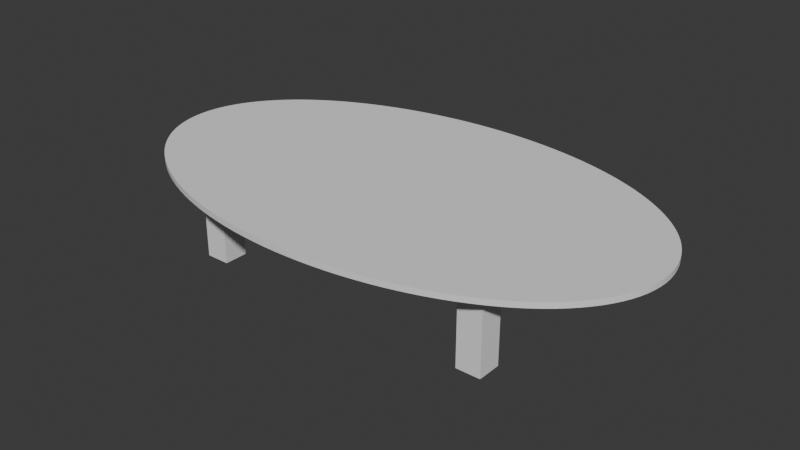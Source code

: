 # Source: coffe_table.blend  (saved by Blender 4.2.66; exported with 4.5.12 LTS)
import bpy
from mathutils import Matrix  # noqa: F401  (used for matrix-valued properties, if any)

bpy.ops.wm.read_factory_settings(use_empty=True)
scene = bpy.context.scene
scene.name = 'Scene'

# ---- world
world_world = bpy.data.worlds.new('World'); scene.world = world_world
world_world.use_nodes = True; world_world.node_tree.nodes.clear()
_N = world_world.node_tree.nodes; _L = world_world.node_tree.links
n0 = _N.new('ShaderNodeOutputWorld'); n0.name = 'World Output'; n0.location = (300, 300)
n1 = _N.new('ShaderNodeBackground'); n1.name = 'Background'; n1.location = (10, 300)
n1.inputs[0].default_value = (0.05088, 0.05088, 0.05088, 1.0)
_L.new(n1.outputs[0], n0.inputs[0])
n0.is_active_output = True
world_world.color = (0.05088, 0.05088, 0.05088)
world_world.sun_shadow_jitter_overblur = 0.0

# ---- meshes
me_cube_001 = bpy.data.meshes.new('Cube.001')
me_cube_001.from_pydata([(-1.0, -1.0, -1.0), (-1.0, -1.0, 1.0), (-1.0, 1.0, -1.0), (-1.0, 1.0, 1.0), (1.0, -1.0, -1.0), (1.0, -1.0, 1.0), (1.0, 1.0, -1.0), (1.0, 1.0, 1.0)], [], [(0, 1, 3, 2), (2, 3, 7, 6), (6, 7, 5, 4), (4, 5, 1, 0), (2, 6, 4, 0), (7, 3, 1, 5)])
_uv = me_cube_001.uv_layers.new(name='UVMap')
_uv.uv.foreach_set('vector', [0.375, 0.0, 0.625, 0.0, 0.625, 0.25, 0.375, 0.25, 0.375, 0.25, 0.625, 0.25, 0.625, 0.5, 0.375, 0.5, 0.375, 0.5, 0.625, 0.5, 0.625, 0.75, 0.375, 0.75, 0.375, 0.75, 0.625, 0.75, 0.625, 1.0, 0.375, 1.0, 0.125, 0.5, 0.375, 0.5, 0.375, 0.75, 0.125, 0.75, 0.625, 0.5, 0.875, 0.5, 0.875, 0.75, 0.625, 0.75])
me_cube_001.update()
me_cube_002 = bpy.data.meshes.new('Cube.002')
me_cube_002.from_pydata([(-1.0, -1.0, -1.0), (-1.0, -1.0, 1.0), (-1.0, 1.0, -1.0), (-1.0, 1.0, 1.0), (1.0, -1.0, -1.0), (1.0, -1.0, 1.0), (1.0, 1.0, -1.0), (1.0, 1.0, 1.0)], [], [(0, 1, 3, 2), (2, 3, 7, 6), (6, 7, 5, 4), (4, 5, 1, 0), (2, 6, 4, 0), (7, 3, 1, 5)])
_uv = me_cube_002.uv_layers.new(name='UVMap')
_uv.uv.foreach_set('vector', [0.375, 0.0, 0.625, 0.0, 0.625, 0.25, 0.375, 0.25, 0.375, 0.25, 0.625, 0.25, 0.625, 0.5, 0.375, 0.5, 0.375, 0.5, 0.625, 0.5, 0.625, 0.75, 0.375, 0.75, 0.375, 0.75, 0.625, 0.75, 0.625, 1.0, 0.375, 1.0, 0.125, 0.5, 0.375, 0.5, 0.375, 0.75, 0.125, 0.75, 0.625, 0.5, 0.875, 0.5, 0.875, 0.75, 0.625, 0.75])
me_cube_002.update()
me_cube_003 = bpy.data.meshes.new('Cube.003')
me_cube_003.from_pydata([(-1.0, -1.0, -1.0), (-1.0, -1.0, 1.0), (-1.0, 1.0, -1.0), (-1.0, 1.0, 1.0), (1.0, -1.0, -1.0), (1.0, -1.0, 1.0), (1.0, 1.0, -1.0), (1.0, 1.0, 1.0)], [], [(0, 1, 3, 2), (2, 3, 7, 6), (6, 7, 5, 4), (4, 5, 1, 0), (2, 6, 4, 0), (7, 3, 1, 5)])
_uv = me_cube_003.uv_layers.new(name='UVMap')
_uv.uv.foreach_set('vector', [0.375, 0.0, 0.625, 0.0, 0.625, 0.25, 0.375, 0.25, 0.375, 0.25, 0.625, 0.25, 0.625, 0.5, 0.375, 0.5, 0.375, 0.5, 0.625, 0.5, 0.625, 0.75, 0.375, 0.75, 0.375, 0.75, 0.625, 0.75, 0.625, 1.0, 0.375, 1.0, 0.125, 0.5, 0.375, 0.5, 0.375, 0.75, 0.125, 0.75, 0.625, 0.5, 0.875, 0.5, 0.875, 0.75, 0.625, 0.75])
me_cube_003.update()
me_cube_004 = bpy.data.meshes.new('Cube.004')
me_cube_004.from_pydata([(-1.0, -1.0, -1.0), (-1.0, -1.0, 1.0), (-1.0, 1.0, -1.0), (-1.0, 1.0, 1.0), (1.0, -1.0, -1.0), (1.0, -1.0, 1.0), (1.0, 1.0, -1.0), (1.0, 1.0, 1.0)], [], [(0, 1, 3, 2), (2, 3, 7, 6), (6, 7, 5, 4), (4, 5, 1, 0), (2, 6, 4, 0), (7, 3, 1, 5)])
_uv = me_cube_004.uv_layers.new(name='UVMap')
_uv.uv.foreach_set('vector', [0.375, 0.0, 0.625, 0.0, 0.625, 0.25, 0.375, 0.25, 0.375, 0.25, 0.625, 0.25, 0.625, 0.5, 0.375, 0.5, 0.375, 0.5, 0.625, 0.5, 0.625, 0.75, 0.375, 0.75, 0.375, 0.75, 0.625, 0.75, 0.625, 1.0, 0.375, 1.0, 0.125, 0.5, 0.375, 0.5, 0.375, 0.75, 0.125, 0.75, 0.625, 0.5, 0.875, 0.5, 0.875, 0.75, 0.625, 0.75])
me_cube_004.update()
me_cylinder = bpy.data.meshes.new('Cylinder')
me_cylinder.from_pydata([(0.0, 1.0, -1.0), (0.0, 1.0, 1.0), (0.1951, 0.9808, -1.0), (0.1951, 0.9808, 1.0), (0.3827, 0.9239, -1.0), (0.3827, 0.9239, 1.0), (0.5556, 0.8315, -1.0), (0.5556, 0.8315, 1.0), (0.7071, 0.7071, -1.0), (0.7071, 0.7071, 1.0), (0.8315, 0.5556, -1.0), (0.8315, 0.5556, 1.0), (0.9239, 0.3827, -1.0), (0.9239, 0.3827, 1.0), (0.9808, 0.1951, -1.0), (0.9808, 0.1951, 1.0), (1.0, 0.0, -1.0), (1.0, 0.0, 1.0), (0.9808, -0.1951, -1.0), (0.9808, -0.1951, 1.0), (0.9239, -0.3827, -1.0), (0.9239, -0.3827, 1.0), (0.8315, -0.5556, -1.0), (0.8315, -0.5556, 1.0), (0.7071, -0.7071, -1.0), (0.7071, -0.7071, 1.0), (0.5556, -0.8315, -1.0), (0.5556, -0.8315, 1.0), (0.3827, -0.9239, -1.0), (0.3827, -0.9239, 1.0), (0.1951, -0.9808, -1.0), (0.1951, -0.9808, 1.0), (0.0, -1.0, -1.0), (0.0, -1.0, 1.0), (-0.1951, -0.9808, -1.0), (-0.1951, -0.9808, 1.0), (-0.3827, -0.9239, -1.0), (-0.3827, -0.9239, 1.0), (-0.5556, -0.8315, -1.0), (-0.5556, -0.8315, 1.0), (-0.7071, -0.7071, -1.0), (-0.7071, -0.7071, 1.0), (-0.8315, -0.5556, -1.0), (-0.8315, -0.5556, 1.0), (-0.9239, -0.3827, -1.0), (-0.9239, -0.3827, 1.0), (-0.9808, -0.1951, -1.0), (-0.9808, -0.1951, 1.0), (-1.0, 0.0, -1.0), (-1.0, 0.0, 1.0), (-0.9808, 0.1951, -1.0), (-0.9808, 0.1951, 1.0), (-0.9239, 0.3827, -1.0), (-0.9239, 0.3827, 1.0), (-0.8315, 0.5556, -1.0), (-0.8315, 0.5556, 1.0), (-0.7071, 0.7071, -1.0), (-0.7071, 0.7071, 1.0), (-0.5556, 0.8315, -1.0), (-0.5556, 0.8315, 1.0), (-0.3827, 0.9239, -1.0), (-0.3827, 0.9239, 1.0), (-0.1951, 0.9808, -1.0), (-0.1951, 0.9808, 1.0)], [], [(0, 1, 3, 2), (2, 3, 5, 4), (4, 5, 7, 6), (6, 7, 9, 8), (8, 9, 11, 10), (10, 11, 13, 12), (12, 13, 15, 14), (14, 15, 17, 16), (16, 17, 19, 18), (18, 19, 21, 20), (20, 21, 23, 22), (22, 23, 25, 24), (24, 25, 27, 26), (26, 27, 29, 28), (28, 29, 31, 30), (30, 31, 33, 32), (32, 33, 35, 34), (34, 35, 37, 36), (36, 37, 39, 38), (38, 39, 41, 40), (40, 41, 43, 42), (42, 43, 45, 44), (44, 45, 47, 46), (46, 47, 49, 48), (48, 49, 51, 50), (50, 51, 53, 52), (52, 53, 55, 54), (54, 55, 57, 56), (56, 57, 59, 58), (58, 59, 61, 60), (3, 1, 63, 61, 59, 57, 55, 53, 51, 49, 47, 45, 43, 41, 39, 37, 35, 33, 31, 29, 27, 25, 23, 21, 19, 17, 15, 13, 11, 9, 7, 5), (60, 61, 63, 62), (62, 63, 1, 0), (0, 2, 4, 6, 8, 10, 12, 14, 16, 18, 20, 22, 24, 26, 28, 30, 32, 34, 36, 38, 40, 42, 44, 46, 48, 50, 52, 54, 56, 58, 60, 62)])
_uv = me_cylinder.uv_layers.new(name='UVMap')
_uv.uv.foreach_set('vector', [1.0, 0.5, 1.0, 1.0, 0.9688, 1.0, 0.9688, 0.5, 0.9688, 0.5, 0.9688, 1.0, 0.9375, 1.0, 0.9375, 0.5, 0.9375, 0.5, 0.9375, 1.0, 0.9062, 1.0, 0.9062, 0.5, 0.9062, 0.5, 0.9062, 1.0, 0.875, 1.0, 0.875, 0.5, 0.875, 0.5, 0.875, 1.0, 0.8438, 1.0, 0.8438, 0.5, 0.8438, 0.5, 0.8438, 1.0, 0.8125, 1.0, 0.8125, 0.5, 0.8125, 0.5, 0.8125, 1.0, 0.7812, 1.0, 0.7812, 0.5, 0.7812, 0.5, 0.7812, 1.0, 0.75, 1.0, 0.75, 0.5, 0.75, 0.5, 0.75, 1.0, 0.7188, 1.0, 0.7188, 0.5, 0.7188, 0.5, 0.7188, 1.0, 0.6875, 1.0, 0.6875, 0.5, 0.6875, 0.5, 0.6875, 1.0, 0.6562, 1.0, 0.6562, 0.5, 0.6562, 0.5, 0.6562, 1.0, 0.625, 1.0, 0.625, 0.5, 0.625, 0.5, 0.625, 1.0, 0.5938, 1.0, 0.5938, 0.5, 0.5938, 0.5, 0.5938, 1.0, 0.5625, 1.0, 0.5625, 0.5, 0.5625, 0.5, 0.5625, 1.0, 0.5312, 1.0, 0.5312, 0.5, 0.5312, 0.5, 0.5312, 1.0, 0.5, 1.0, 0.5, 0.5, 0.5, 0.5, 0.5, 1.0, 0.4688, 1.0, 0.4688, 0.5, 0.4688, 0.5, 0.4688, 1.0, 0.4375, 1.0, 0.4375, 0.5, 0.4375, 0.5, 0.4375, 1.0, 0.4062, 1.0, 0.4062, 0.5, 0.4062, 0.5, 0.4062, 1.0, 0.375, 1.0, 0.375, 0.5, 0.375, 0.5, 0.375, 1.0, 0.3438, 1.0, 0.3438, 0.5, 0.3438, 0.5, 0.3438, 1.0, 0.3125, 1.0, 0.3125, 0.5, 0.3125, 0.5, 0.3125, 1.0, 0.2812, 1.0, 0.2812, 0.5, 0.2812, 0.5, 0.2812, 1.0, 0.25, 1.0, 0.25, 0.5, 0.25, 0.5, 0.25, 1.0, 0.2188, 1.0, 0.2188, 0.5, 0.2188, 0.5, 0.2188, 1.0, 0.1875, 1.0, 0.1875, 0.5, 0.1875, 0.5, 0.1875, 1.0, 0.1562, 1.0, 0.1562, 0.5, 0.1562, 0.5, 0.1562, 1.0, 0.125, 1.0, 0.125, 0.5, 0.125, 0.5, 0.125, 1.0, 0.09375, 1.0, 0.09375, 0.5, 0.09375, 0.5, 0.09375, 1.0, 0.0625, 1.0, 0.0625, 0.5, 0.2968, 0.4854, 0.25, 0.49, 0.2032, 0.4854, 0.1582, 0.4717, 0.1167, 0.4496, 0.08029, 0.4197, 0.05045, 0.3833, 0.02827, 0.3418, 0.01461, 0.2968, 0.01, 0.25, 0.01461, 0.2032, 0.02827, 0.1582, 0.05045, 0.1167, 0.08029, 0.08029, 0.1167, 0.05045, 0.1582, 0.02827, 0.2032, 0.01461, 0.25, 0.01, 0.2968, 0.01461, 0.3418, 0.02827, 0.3833, 0.05045, 0.4197, 0.08029, 0.4496, 0.1167, 0.4717, 0.1582, 0.4854, 0.2032, 0.49, 0.25, 0.4854, 0.2968, 0.4717, 0.3418, 0.4496, 0.3833, 0.4197, 0.4197, 0.3833, 0.4496, 0.3418, 0.4717, 0.0625, 0.5, 0.0625, 1.0, 0.03125, 1.0, 0.03125, 0.5, 0.03125, 0.5, 0.03125, 1.0, 0.0, 1.0, 0.0, 0.5, 0.75, 0.49, 0.7968, 0.4854, 0.8418, 0.4717, 0.8833, 0.4496, 0.9197, 0.4197, 0.9496, 0.3833, 0.9717, 0.3418, 0.9854, 0.2968, 0.99, 0.25, 0.9854, 0.2032, 0.9717, 0.1582, 0.9496, 0.1167, 0.9197, 0.08029, 0.8833, 0.05045, 0.8418, 0.02827, 0.7968, 0.01461, 0.75, 0.01, 0.7032, 0.01461, 0.6582, 0.02827, 0.6167, 0.05045, 0.5803, 0.08029, 0.5504, 0.1167, 0.5283, 0.1582, 0.5146, 0.2032, 0.51, 0.25, 0.5146, 0.2968, 0.5283, 0.3418, 0.5504, 0.3833, 0.5803, 0.4197, 0.6167, 0.4496, 0.6582, 0.4717, 0.7032, 0.4854])
me_cylinder.update()

# ---- objects
ob_cube_001 = bpy.data.objects.new('Cube.001', me_cube_001)
ob_cube_002 = bpy.data.objects.new('Cube.002', me_cube_002)
ob_cube_003 = bpy.data.objects.new('Cube.003', me_cube_003)
ob_cube_004 = bpy.data.objects.new('Cube.004', me_cube_004)
ob_cylinder = bpy.data.objects.new('Cylinder', me_cylinder)

# ---- transforms, parenting, visibility, modifiers, constraints
ob_cube_001.location = (-1.392, -0.8618, 1.038)
ob_cube_001.scale = (-0.1204, -0.1204, -0.4245)
ob_cube_002.location = (-1.392, 0.8507, 1.038)
ob_cube_002.scale = (-0.1204, -0.1204, -0.4245)
ob_cube_003.location = (1.509, -0.8618, 1.038)
ob_cube_003.scale = (-0.1204, -0.1204, -0.4245)
ob_cube_004.location = (1.487, 0.86, 1.038)
ob_cube_004.scale = (-0.1204, -0.1204, -0.4245)
ob_cylinder.location = (0.0, 0.0, 1.441)
ob_cylinder.scale = (2.638, 1.56, -0.02777)
_m = ob_cylinder.modifiers.new('EdgeSplit', 'EDGE_SPLIT')
_m = ob_cylinder.modifiers.new('Subdivision', 'SUBSURF')
_m.levels = 4

# ---- collection membership
scene.collection.objects.link(ob_cube_001)
scene.collection.objects.link(ob_cube_002)
scene.collection.objects.link(ob_cube_003)
scene.collection.objects.link(ob_cube_004)
scene.collection.objects.link(ob_cylinder)

# ---- scene / render settings (as saved in the file)
scene.frame_start = 1; scene.frame_end = 250; scene.frame_set(1)
scene.render.engine = 'BLENDER_EEVEE_NEXT'
bpy.context.view_layer.update()

# ---- added for rendering (the .blend has no active camera and no usable light): camera, sun
cam_auto = bpy.data.cameras.new('AutoCamera')
cam_auto.lens = 50.0
cam_auto.sensor_width = 36.0
cam_auto.clip_end = 1000.0
ob_auto_camera = bpy.data.objects.new('AutoCamera', cam_auto)
scene.collection.objects.link(ob_auto_camera)
ob_auto_camera.location = (5.72593, -6.87112, 5.62209)
ob_auto_camera.rotation_euler = (1.09748, -7.21219e-08, 0.694738)
scene.camera = ob_auto_camera
light_auto_sun = bpy.data.lights.new('AutoSun', 'SUN')
light_auto_sun.energy = 3.0
light_auto_sun.angle = 0.0523599
ob_auto_sun = bpy.data.objects.new('AutoSun', light_auto_sun)
scene.collection.objects.link(ob_auto_sun)
ob_auto_sun.rotation_euler = (0.872665, 0.174533, 0.523599)
bpy.context.view_layer.update()
